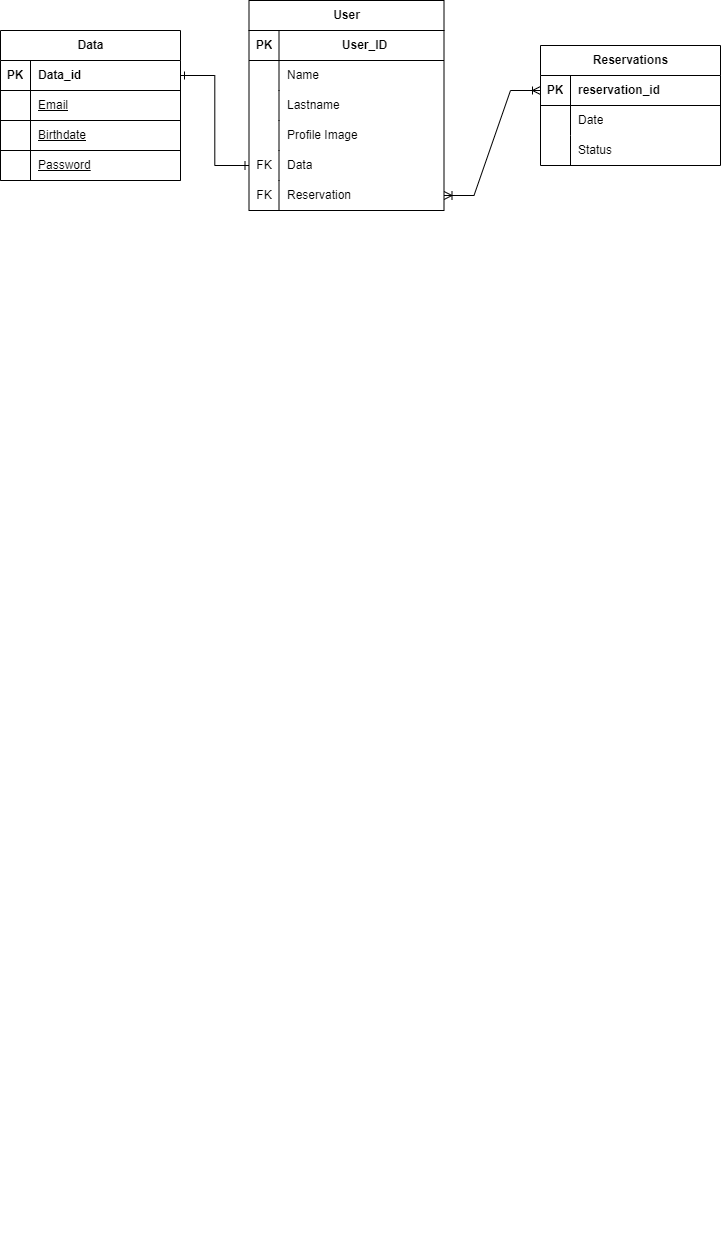

The diagram above was exported from draw.io. Its source (the exported page's mxGraphModel, read from the mxfile embedded in the PNG):
<mxGraphModel dx="1666" dy="1620" grid="1" gridSize="15" guides="1" tooltips="1" connect="1" arrows="1" fold="1" page="1" pageScale="1" pageWidth="827" pageHeight="1169" math="0" shadow="0">
  <root>
    <mxCell id="0" />
    <mxCell id="1" parent="0" />
    <mxCell id="LpZ6SOKx6dy6Vo_9iThT-1" value="User" style="shape=table;startSize=30;container=1;collapsible=1;childLayout=tableLayout;fixedRows=1;rowLines=0;fontStyle=1;align=center;resizeLast=1;html=1;" parent="1" vertex="1">
      <mxGeometry x="218.5" y="-1155" width="195" height="210" as="geometry" />
    </mxCell>
    <mxCell id="LpZ6SOKx6dy6Vo_9iThT-2" value="" style="shape=tableRow;horizontal=0;startSize=0;swimlaneHead=0;swimlaneBody=0;fillColor=none;collapsible=0;dropTarget=0;points=[[0,0.5],[1,0.5]];portConstraint=eastwest;top=0;left=0;right=0;bottom=1;align=center;" parent="LpZ6SOKx6dy6Vo_9iThT-1" vertex="1">
      <mxGeometry y="30" width="195" height="30" as="geometry" />
    </mxCell>
    <mxCell id="LpZ6SOKx6dy6Vo_9iThT-3" value="PK" style="shape=partialRectangle;connectable=0;fillColor=none;top=0;left=0;bottom=0;right=0;fontStyle=1;overflow=hidden;whiteSpace=wrap;html=1;align=center;" parent="LpZ6SOKx6dy6Vo_9iThT-2" vertex="1">
      <mxGeometry width="30" height="30" as="geometry">
        <mxRectangle width="30" height="30" as="alternateBounds" />
      </mxGeometry>
    </mxCell>
    <mxCell id="LpZ6SOKx6dy6Vo_9iThT-4" value="User_ID" style="shape=partialRectangle;connectable=0;fillColor=none;top=0;left=0;bottom=0;right=0;align=center;spacingLeft=6;fontStyle=1;overflow=hidden;whiteSpace=wrap;html=1;" parent="LpZ6SOKx6dy6Vo_9iThT-2" vertex="1">
      <mxGeometry x="30" width="165" height="30" as="geometry">
        <mxRectangle width="165" height="30" as="alternateBounds" />
      </mxGeometry>
    </mxCell>
    <mxCell id="LpZ6SOKx6dy6Vo_9iThT-5" value="" style="shape=tableRow;horizontal=0;startSize=0;swimlaneHead=0;swimlaneBody=0;fillColor=none;collapsible=0;dropTarget=0;points=[[0,0.5],[1,0.5]];portConstraint=eastwest;top=0;left=0;right=0;bottom=0;align=left;" parent="LpZ6SOKx6dy6Vo_9iThT-1" vertex="1">
      <mxGeometry y="60" width="195" height="30" as="geometry" />
    </mxCell>
    <mxCell id="LpZ6SOKx6dy6Vo_9iThT-6" value="" style="shape=partialRectangle;connectable=0;fillColor=none;top=0;left=0;bottom=0;right=0;editable=1;overflow=hidden;whiteSpace=wrap;html=1;align=left;" parent="LpZ6SOKx6dy6Vo_9iThT-5" vertex="1">
      <mxGeometry width="30" height="30" as="geometry">
        <mxRectangle width="30" height="30" as="alternateBounds" />
      </mxGeometry>
    </mxCell>
    <mxCell id="LpZ6SOKx6dy6Vo_9iThT-7" value="Name" style="shape=partialRectangle;connectable=0;fillColor=none;top=0;left=0;bottom=0;right=0;align=left;spacingLeft=6;overflow=hidden;whiteSpace=wrap;html=1;" parent="LpZ6SOKx6dy6Vo_9iThT-5" vertex="1">
      <mxGeometry x="30" width="165" height="30" as="geometry">
        <mxRectangle width="165" height="30" as="alternateBounds" />
      </mxGeometry>
    </mxCell>
    <mxCell id="LpZ6SOKx6dy6Vo_9iThT-8" value="" style="shape=tableRow;horizontal=0;startSize=0;swimlaneHead=0;swimlaneBody=0;fillColor=none;collapsible=0;dropTarget=0;points=[[0,0.5],[1,0.5]];portConstraint=eastwest;top=0;left=0;right=0;bottom=0;align=left;" parent="LpZ6SOKx6dy6Vo_9iThT-1" vertex="1">
      <mxGeometry y="90" width="195" height="30" as="geometry" />
    </mxCell>
    <mxCell id="LpZ6SOKx6dy6Vo_9iThT-9" value="" style="shape=partialRectangle;connectable=0;fillColor=none;top=0;left=0;bottom=0;right=0;editable=1;overflow=hidden;whiteSpace=wrap;html=1;align=left;" parent="LpZ6SOKx6dy6Vo_9iThT-8" vertex="1">
      <mxGeometry width="30" height="30" as="geometry">
        <mxRectangle width="30" height="30" as="alternateBounds" />
      </mxGeometry>
    </mxCell>
    <mxCell id="LpZ6SOKx6dy6Vo_9iThT-10" value="Lastname" style="shape=partialRectangle;connectable=0;fillColor=none;top=0;left=0;bottom=0;right=0;align=left;spacingLeft=6;overflow=hidden;whiteSpace=wrap;html=1;" parent="LpZ6SOKx6dy6Vo_9iThT-8" vertex="1">
      <mxGeometry x="30" width="165" height="30" as="geometry">
        <mxRectangle width="165" height="30" as="alternateBounds" />
      </mxGeometry>
    </mxCell>
    <mxCell id="LpZ6SOKx6dy6Vo_9iThT-75" style="shape=tableRow;horizontal=0;startSize=0;swimlaneHead=0;swimlaneBody=0;fillColor=none;collapsible=0;dropTarget=0;points=[[0,0.5],[1,0.5]];portConstraint=eastwest;top=0;left=0;right=0;bottom=0;align=left;" parent="LpZ6SOKx6dy6Vo_9iThT-1" vertex="1">
      <mxGeometry y="120" width="195" height="30" as="geometry" />
    </mxCell>
    <mxCell id="LpZ6SOKx6dy6Vo_9iThT-76" style="shape=partialRectangle;connectable=0;fillColor=none;top=0;left=0;bottom=0;right=0;editable=1;overflow=hidden;whiteSpace=wrap;html=1;align=left;" parent="LpZ6SOKx6dy6Vo_9iThT-75" vertex="1">
      <mxGeometry width="30" height="30" as="geometry">
        <mxRectangle width="30" height="30" as="alternateBounds" />
      </mxGeometry>
    </mxCell>
    <mxCell id="LpZ6SOKx6dy6Vo_9iThT-77" value="Profile Image" style="shape=partialRectangle;connectable=0;fillColor=none;top=0;left=0;bottom=0;right=0;align=left;spacingLeft=6;overflow=hidden;whiteSpace=wrap;html=1;" parent="LpZ6SOKx6dy6Vo_9iThT-75" vertex="1">
      <mxGeometry x="30" width="165" height="30" as="geometry">
        <mxRectangle width="165" height="30" as="alternateBounds" />
      </mxGeometry>
    </mxCell>
    <mxCell id="LpZ6SOKx6dy6Vo_9iThT-128" style="shape=tableRow;horizontal=0;startSize=0;swimlaneHead=0;swimlaneBody=0;fillColor=none;collapsible=0;dropTarget=0;points=[[0,0.5],[1,0.5]];portConstraint=eastwest;top=0;left=0;right=0;bottom=0;align=left;" parent="LpZ6SOKx6dy6Vo_9iThT-1" vertex="1">
      <mxGeometry y="150" width="195" height="30" as="geometry" />
    </mxCell>
    <mxCell id="LpZ6SOKx6dy6Vo_9iThT-129" value="FK" style="shape=partialRectangle;connectable=0;fillColor=none;top=0;left=0;bottom=0;right=0;editable=1;overflow=hidden;whiteSpace=wrap;html=1;align=center;" parent="LpZ6SOKx6dy6Vo_9iThT-128" vertex="1">
      <mxGeometry width="30" height="30" as="geometry">
        <mxRectangle width="30" height="30" as="alternateBounds" />
      </mxGeometry>
    </mxCell>
    <mxCell id="LpZ6SOKx6dy6Vo_9iThT-130" value="Data" style="shape=partialRectangle;connectable=0;fillColor=none;top=0;left=0;bottom=0;right=0;align=left;spacingLeft=6;overflow=hidden;whiteSpace=wrap;html=1;" parent="LpZ6SOKx6dy6Vo_9iThT-128" vertex="1">
      <mxGeometry x="30" width="165" height="30" as="geometry">
        <mxRectangle width="165" height="30" as="alternateBounds" />
      </mxGeometry>
    </mxCell>
    <mxCell id="LpZ6SOKx6dy6Vo_9iThT-124" style="shape=tableRow;horizontal=0;startSize=0;swimlaneHead=0;swimlaneBody=0;fillColor=none;collapsible=0;dropTarget=0;points=[[0,0.5],[1,0.5]];portConstraint=eastwest;top=0;left=0;right=0;bottom=0;align=left;" parent="LpZ6SOKx6dy6Vo_9iThT-1" vertex="1">
      <mxGeometry y="180" width="195" height="30" as="geometry" />
    </mxCell>
    <mxCell id="LpZ6SOKx6dy6Vo_9iThT-125" value="FK" style="shape=partialRectangle;connectable=0;fillColor=none;top=0;left=0;bottom=0;right=0;editable=1;overflow=hidden;whiteSpace=wrap;html=1;align=center;labelBorderColor=none;textShadow=0;" parent="LpZ6SOKx6dy6Vo_9iThT-124" vertex="1">
      <mxGeometry width="30" height="30" as="geometry">
        <mxRectangle width="30" height="30" as="alternateBounds" />
      </mxGeometry>
    </mxCell>
    <mxCell id="LpZ6SOKx6dy6Vo_9iThT-126" value="Reservation" style="shape=partialRectangle;connectable=0;fillColor=none;top=0;left=0;bottom=0;right=0;align=left;spacingLeft=6;overflow=hidden;whiteSpace=wrap;html=1;" parent="LpZ6SOKx6dy6Vo_9iThT-124" vertex="1">
      <mxGeometry x="30" width="165" height="30" as="geometry">
        <mxRectangle width="165" height="30" as="alternateBounds" />
      </mxGeometry>
    </mxCell>
    <mxCell id="LpZ6SOKx6dy6Vo_9iThT-38" value="" style="shape=tableRow;horizontal=0;startSize=0;swimlaneHead=0;swimlaneBody=0;fillColor=none;collapsible=0;dropTarget=0;points=[[0,0.5],[1,0.5]];portConstraint=eastwest;top=0;left=0;right=0;bottom=0;" parent="1" vertex="1">
      <mxGeometry x="70" y="60" width="250" height="30" as="geometry" />
    </mxCell>
    <mxCell id="LpZ6SOKx6dy6Vo_9iThT-39" value="" style="shape=partialRectangle;connectable=0;fillColor=none;top=0;left=0;bottom=0;right=0;editable=1;overflow=hidden;whiteSpace=wrap;html=1;" parent="LpZ6SOKx6dy6Vo_9iThT-38" vertex="1">
      <mxGeometry width="30" height="30" as="geometry">
        <mxRectangle width="30" height="30" as="alternateBounds" />
      </mxGeometry>
    </mxCell>
    <mxCell id="LpZ6SOKx6dy6Vo_9iThT-41" value="" style="shape=partialRectangle;connectable=0;fillColor=none;top=0;left=0;bottom=0;right=0;editable=1;overflow=hidden;whiteSpace=wrap;html=1;strokeColor=default;align=center;verticalAlign=middle;fontFamily=Helvetica;fontSize=12;fontColor=default;" parent="1" vertex="1">
      <mxGeometry x="70" y="60" width="30" height="30" as="geometry">
        <mxRectangle width="30" height="30" as="alternateBounds" />
      </mxGeometry>
    </mxCell>
    <mxCell id="LpZ6SOKx6dy6Vo_9iThT-111" value="Reservations" style="shape=table;startSize=30;container=1;collapsible=1;childLayout=tableLayout;fixedRows=1;rowLines=0;fontStyle=1;align=center;resizeLast=1;html=1;" parent="1" vertex="1">
      <mxGeometry x="510" y="-1110" width="180" height="120" as="geometry" />
    </mxCell>
    <mxCell id="LpZ6SOKx6dy6Vo_9iThT-112" value="" style="shape=tableRow;horizontal=0;startSize=0;swimlaneHead=0;swimlaneBody=0;fillColor=none;collapsible=0;dropTarget=0;points=[[0,0.5],[1,0.5]];portConstraint=eastwest;top=0;left=0;right=0;bottom=1;" parent="LpZ6SOKx6dy6Vo_9iThT-111" vertex="1">
      <mxGeometry y="30" width="180" height="30" as="geometry" />
    </mxCell>
    <mxCell id="LpZ6SOKx6dy6Vo_9iThT-113" value="PK" style="shape=partialRectangle;connectable=0;fillColor=none;top=0;left=0;bottom=0;right=0;fontStyle=1;overflow=hidden;whiteSpace=wrap;html=1;" parent="LpZ6SOKx6dy6Vo_9iThT-112" vertex="1">
      <mxGeometry width="30" height="30" as="geometry">
        <mxRectangle width="30" height="30" as="alternateBounds" />
      </mxGeometry>
    </mxCell>
    <mxCell id="LpZ6SOKx6dy6Vo_9iThT-114" value="reservation_id" style="shape=partialRectangle;connectable=0;fillColor=none;top=0;left=0;bottom=0;right=0;align=left;spacingLeft=6;fontStyle=1;overflow=hidden;whiteSpace=wrap;html=1;strokeWidth=1;strokeColor=default;" parent="LpZ6SOKx6dy6Vo_9iThT-112" vertex="1">
      <mxGeometry x="30" width="150" height="30" as="geometry">
        <mxRectangle width="150" height="30" as="alternateBounds" />
      </mxGeometry>
    </mxCell>
    <mxCell id="LpZ6SOKx6dy6Vo_9iThT-118" value="" style="shape=tableRow;horizontal=0;startSize=0;swimlaneHead=0;swimlaneBody=0;fillColor=none;collapsible=0;dropTarget=0;points=[[0,0.5],[1,0.5]];portConstraint=eastwest;top=0;left=0;right=0;bottom=0;" parent="LpZ6SOKx6dy6Vo_9iThT-111" vertex="1">
      <mxGeometry y="60" width="180" height="30" as="geometry" />
    </mxCell>
    <mxCell id="LpZ6SOKx6dy6Vo_9iThT-119" value="" style="shape=partialRectangle;connectable=0;fillColor=none;top=0;left=0;bottom=0;right=0;editable=1;overflow=hidden;whiteSpace=wrap;html=1;" parent="LpZ6SOKx6dy6Vo_9iThT-118" vertex="1">
      <mxGeometry width="30" height="30" as="geometry">
        <mxRectangle width="30" height="30" as="alternateBounds" />
      </mxGeometry>
    </mxCell>
    <mxCell id="LpZ6SOKx6dy6Vo_9iThT-120" value="Date" style="shape=partialRectangle;connectable=0;fillColor=none;top=0;left=0;bottom=0;right=0;align=left;spacingLeft=6;overflow=hidden;whiteSpace=wrap;html=1;" parent="LpZ6SOKx6dy6Vo_9iThT-118" vertex="1">
      <mxGeometry x="30" width="150" height="30" as="geometry">
        <mxRectangle width="150" height="30" as="alternateBounds" />
      </mxGeometry>
    </mxCell>
    <mxCell id="LpZ6SOKx6dy6Vo_9iThT-121" value="" style="shape=tableRow;horizontal=0;startSize=0;swimlaneHead=0;swimlaneBody=0;fillColor=none;collapsible=0;dropTarget=0;points=[[0,0.5],[1,0.5]];portConstraint=eastwest;top=0;left=0;right=0;bottom=0;" parent="LpZ6SOKx6dy6Vo_9iThT-111" vertex="1">
      <mxGeometry y="90" width="180" height="30" as="geometry" />
    </mxCell>
    <mxCell id="LpZ6SOKx6dy6Vo_9iThT-122" value="" style="shape=partialRectangle;connectable=0;fillColor=none;top=0;left=0;bottom=0;right=0;editable=1;overflow=hidden;whiteSpace=wrap;html=1;" parent="LpZ6SOKx6dy6Vo_9iThT-121" vertex="1">
      <mxGeometry width="30" height="30" as="geometry">
        <mxRectangle width="30" height="30" as="alternateBounds" />
      </mxGeometry>
    </mxCell>
    <mxCell id="LpZ6SOKx6dy6Vo_9iThT-123" value="Status" style="shape=partialRectangle;connectable=0;fillColor=none;top=0;left=0;bottom=0;right=0;align=left;spacingLeft=6;overflow=hidden;whiteSpace=wrap;html=1;" parent="LpZ6SOKx6dy6Vo_9iThT-121" vertex="1">
      <mxGeometry x="30" width="150" height="30" as="geometry">
        <mxRectangle width="150" height="30" as="alternateBounds" />
      </mxGeometry>
    </mxCell>
    <mxCell id="LpZ6SOKx6dy6Vo_9iThT-127" style="edgeStyle=entityRelationEdgeStyle;rounded=0;orthogonalLoop=1;jettySize=auto;html=1;exitX=1;exitY=0.5;exitDx=0;exitDy=0;entryX=0;entryY=0.5;entryDx=0;entryDy=0;startArrow=ERoneToMany;startFill=0;endArrow=ERoneToMany;endFill=0;" parent="1" source="LpZ6SOKx6dy6Vo_9iThT-124" target="LpZ6SOKx6dy6Vo_9iThT-112" edge="1">
      <mxGeometry relative="1" as="geometry" />
    </mxCell>
    <mxCell id="LpZ6SOKx6dy6Vo_9iThT-131" value="Data" style="shape=table;startSize=30;container=1;collapsible=1;childLayout=tableLayout;fixedRows=1;rowLines=0;fontStyle=1;align=center;resizeLast=1;html=1;" parent="1" vertex="1">
      <mxGeometry x="-30" y="-1125" width="180" height="150" as="geometry" />
    </mxCell>
    <mxCell id="LpZ6SOKx6dy6Vo_9iThT-132" value="" style="shape=tableRow;horizontal=0;startSize=0;swimlaneHead=0;swimlaneBody=0;fillColor=none;collapsible=0;dropTarget=0;points=[[0,0.5],[1,0.5]];portConstraint=eastwest;top=0;left=0;right=0;bottom=1;" parent="LpZ6SOKx6dy6Vo_9iThT-131" vertex="1">
      <mxGeometry y="30" width="180" height="30" as="geometry" />
    </mxCell>
    <mxCell id="LpZ6SOKx6dy6Vo_9iThT-133" value="PK" style="shape=partialRectangle;connectable=0;fillColor=none;top=0;left=0;bottom=0;right=0;fontStyle=1;overflow=hidden;whiteSpace=wrap;html=1;" parent="LpZ6SOKx6dy6Vo_9iThT-132" vertex="1">
      <mxGeometry width="30" height="30" as="geometry">
        <mxRectangle width="30" height="30" as="alternateBounds" />
      </mxGeometry>
    </mxCell>
    <mxCell id="LpZ6SOKx6dy6Vo_9iThT-134" value="Data_id" style="shape=partialRectangle;connectable=0;fillColor=none;top=0;left=0;bottom=0;right=0;align=left;spacingLeft=6;fontStyle=1;overflow=hidden;whiteSpace=wrap;html=1;" parent="LpZ6SOKx6dy6Vo_9iThT-132" vertex="1">
      <mxGeometry x="30" width="150" height="30" as="geometry">
        <mxRectangle width="150" height="30" as="alternateBounds" />
      </mxGeometry>
    </mxCell>
    <mxCell id="LpZ6SOKx6dy6Vo_9iThT-147" style="shape=tableRow;horizontal=0;startSize=0;swimlaneHead=0;swimlaneBody=0;fillColor=none;collapsible=0;dropTarget=0;points=[[0,0.5],[1,0.5]];portConstraint=eastwest;top=0;left=0;right=0;bottom=1;" parent="LpZ6SOKx6dy6Vo_9iThT-131" vertex="1">
      <mxGeometry y="60" width="180" height="30" as="geometry" />
    </mxCell>
    <mxCell id="LpZ6SOKx6dy6Vo_9iThT-148" style="shape=partialRectangle;connectable=0;fillColor=none;top=0;left=0;bottom=0;right=0;fontStyle=1;overflow=hidden;whiteSpace=wrap;html=1;" parent="LpZ6SOKx6dy6Vo_9iThT-147" vertex="1">
      <mxGeometry width="30" height="30" as="geometry">
        <mxRectangle width="30" height="30" as="alternateBounds" />
      </mxGeometry>
    </mxCell>
    <mxCell id="LpZ6SOKx6dy6Vo_9iThT-149" value="&lt;span style=&quot;font-weight: 400;&quot;&gt;Email&lt;/span&gt;" style="shape=partialRectangle;connectable=0;fillColor=none;top=0;left=0;bottom=0;right=0;align=left;spacingLeft=6;fontStyle=5;overflow=hidden;whiteSpace=wrap;html=1;" parent="LpZ6SOKx6dy6Vo_9iThT-147" vertex="1">
      <mxGeometry x="30" width="150" height="30" as="geometry">
        <mxRectangle width="150" height="30" as="alternateBounds" />
      </mxGeometry>
    </mxCell>
    <mxCell id="LpZ6SOKx6dy6Vo_9iThT-150" style="shape=tableRow;horizontal=0;startSize=0;swimlaneHead=0;swimlaneBody=0;fillColor=none;collapsible=0;dropTarget=0;points=[[0,0.5],[1,0.5]];portConstraint=eastwest;top=0;left=0;right=0;bottom=1;" parent="LpZ6SOKx6dy6Vo_9iThT-131" vertex="1">
      <mxGeometry y="90" width="180" height="30" as="geometry" />
    </mxCell>
    <mxCell id="LpZ6SOKx6dy6Vo_9iThT-151" style="shape=partialRectangle;connectable=0;fillColor=none;top=0;left=0;bottom=0;right=0;fontStyle=1;overflow=hidden;whiteSpace=wrap;html=1;" parent="LpZ6SOKx6dy6Vo_9iThT-150" vertex="1">
      <mxGeometry width="30" height="30" as="geometry">
        <mxRectangle width="30" height="30" as="alternateBounds" />
      </mxGeometry>
    </mxCell>
    <mxCell id="LpZ6SOKx6dy6Vo_9iThT-152" value="&lt;span style=&quot;font-weight: 400;&quot;&gt;Birthdate&lt;/span&gt;" style="shape=partialRectangle;connectable=0;fillColor=none;top=0;left=0;bottom=0;right=0;align=left;spacingLeft=6;fontStyle=5;overflow=hidden;whiteSpace=wrap;html=1;" parent="LpZ6SOKx6dy6Vo_9iThT-150" vertex="1">
      <mxGeometry x="30" width="150" height="30" as="geometry">
        <mxRectangle width="150" height="30" as="alternateBounds" />
      </mxGeometry>
    </mxCell>
    <mxCell id="LpZ6SOKx6dy6Vo_9iThT-153" style="shape=tableRow;horizontal=0;startSize=0;swimlaneHead=0;swimlaneBody=0;fillColor=none;collapsible=0;dropTarget=0;points=[[0,0.5],[1,0.5]];portConstraint=eastwest;top=0;left=0;right=0;bottom=1;" parent="LpZ6SOKx6dy6Vo_9iThT-131" vertex="1">
      <mxGeometry y="120" width="180" height="30" as="geometry" />
    </mxCell>
    <mxCell id="LpZ6SOKx6dy6Vo_9iThT-154" style="shape=partialRectangle;connectable=0;fillColor=none;top=0;left=0;bottom=0;right=0;fontStyle=1;overflow=hidden;whiteSpace=wrap;html=1;" parent="LpZ6SOKx6dy6Vo_9iThT-153" vertex="1">
      <mxGeometry width="30" height="30" as="geometry">
        <mxRectangle width="30" height="30" as="alternateBounds" />
      </mxGeometry>
    </mxCell>
    <mxCell id="LpZ6SOKx6dy6Vo_9iThT-155" value="&lt;span style=&quot;font-weight: 400;&quot;&gt;Password&lt;/span&gt;" style="shape=partialRectangle;connectable=0;fillColor=none;top=0;left=0;bottom=0;right=0;align=left;spacingLeft=6;fontStyle=5;overflow=hidden;whiteSpace=wrap;html=1;" parent="LpZ6SOKx6dy6Vo_9iThT-153" vertex="1">
      <mxGeometry x="30" width="150" height="30" as="geometry">
        <mxRectangle width="150" height="30" as="alternateBounds" />
      </mxGeometry>
    </mxCell>
    <mxCell id="LpZ6SOKx6dy6Vo_9iThT-167" style="edgeStyle=orthogonalEdgeStyle;rounded=0;orthogonalLoop=1;jettySize=auto;html=1;exitX=1;exitY=0.5;exitDx=0;exitDy=0;entryX=0;entryY=0.5;entryDx=0;entryDy=0;startArrow=ERone;startFill=0;endArrow=ERone;endFill=0;" parent="1" source="LpZ6SOKx6dy6Vo_9iThT-132" target="LpZ6SOKx6dy6Vo_9iThT-128" edge="1">
      <mxGeometry relative="1" as="geometry" />
    </mxCell>
  </root>
</mxGraphModel>